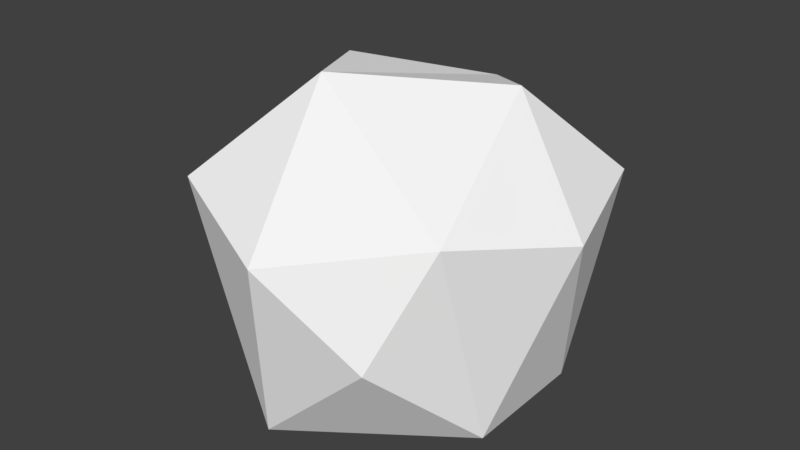 # Source: Low_Poly_Bush_001.blend  (saved by Blender 3.2.14; exported with 4.5.12 LTS)
import bpy
from mathutils import Matrix  # noqa: F401  (used for matrix-valued properties, if any)

bpy.ops.wm.read_factory_settings(use_empty=True)
scene = bpy.context.scene
scene.name = 'Scene'

# ---- collections
col_collection_1 = bpy.data.collections.new('Collection 1'); scene.collection.children.link(col_collection_1)

# ---- materials (node trees are filled in below, after node groups)
mat_low_poly_bush_001_mat = bpy.data.materials.new('Low_Poly_Bush_001_Mat')
mat_low_poly_bush_001_mat.alpha_threshold = 0.0
mat_low_poly_bush_001_mat.use_transparent_shadow = False
mat_low_poly_bush_001_mat.diffuse_color = (1.0, 1.0, 1.0, 1.0)
mat_low_poly_bush_001_mat.roughness = 0.5
mat_low_poly_bush_001_mat.specular_intensity = 0.0
mat_low_poly_bush_001_mat.line_color = (0.0, 0.0, 0.0, 1.0)

# ---- material node trees

# ---- world
world_world = bpy.data.worlds.new('World'); scene.world = world_world
world_world.color = (0.05088, 0.05088, 0.05088)
world_world.use_sun_shadow = False
world_world.sun_shadow_jitter_overblur = 0.0
world_world.cycles.sampling_method = 'MANUAL'

# ---- meshes
me_cube = bpy.data.meshes.new('Cube')
me_cube.from_pydata([(-0.4365, -0.4225, 1.185), (-0.6832, 1.163, 0.07187), (-0.1237, 1.063, 0.8332), (-1.64, 0.3347, 0.06572), (0.957, -0.9793, 0.6136), (-0.1524, -1.398, 0.2805), (-1.201, -0.9441, 0.4219), (-1.161, -0.2055, -0.9394), (0.5516, 0.3584, 1.104), (-0.359, -1.131, -1.149), (-0.2477, 0.723, -1.145), (0.9981, 0.9836, 0.4417), (0.9484, 0.4477, -0.9507), (0.2437, 1.435, -0.2363), (1.321, -0.05786, 0.3898), (0.9578, -0.4963, -0.9452), (0.6038, -1.245, -0.2347), (-0.9378, 0.394, 1.012)], [], [(14, 15, 12), (2, 17, 0), (14, 12, 11), (14, 11, 8), (9, 10, 15), (7, 10, 9), (4, 16, 15), (11, 2, 8), (1, 13, 10), (2, 11, 13), (5, 16, 4), (14, 4, 15), (0, 17, 6), (7, 6, 3), (8, 2, 0), (5, 0, 6), (14, 8, 4), (9, 6, 7), (13, 12, 10), (0, 5, 4), (9, 16, 5), (1, 3, 17), (3, 10, 7), (10, 12, 15), (1, 2, 13), (1, 10, 3), (17, 3, 6), (2, 1, 17), (16, 9, 15), (13, 11, 12), (0, 4, 8), (6, 9, 5)])
me_cube.materials.append(mat_low_poly_bush_001_mat)
me_cube.use_remesh_preserve_volume = False
me_cube.use_remesh_preserve_attributes = False
me_cube.use_mirror_vertex_groups = False
me_cube.update()

# ---- objects
ob_low_poly_bush_001 = bpy.data.objects.new('Low_Poly_Bush_001', me_cube)

# ---- transforms, parenting, visibility, modifiers, constraints
ob_low_poly_bush_001.location = (0.0, 0.0, 0.0)
ob_low_poly_bush_001.lock_rotations_4d = False
ob_low_poly_bush_001.empty_display_type = 'ARROWS'
ob_low_poly_bush_001.lineart.crease_threshold = 0.0

# ---- collection membership
col_collection_1.objects.link(ob_low_poly_bush_001)

# ---- scene / render settings (as saved in the file)
scene.frame_start = 1; scene.frame_end = 250; scene.frame_set(0)
scene.render.engine = 'BLENDER_EEVEE_NEXT'
scene.render.resolution_percentage = 50
scene.render.dither_intensity = 0.0
scene.cycles.use_denoising = False
scene.cycles.samples = 128
scene.cycles.sampling_pattern = 'TABULATED_SOBOL'
scene.cycles.light_sampling_threshold = 0.0
scene.cycles.use_adaptive_sampling = False
scene.cycles.use_light_tree = False
scene.cycles.blur_glossy = 0.0
scene.cycles.sample_clamp_indirect = 0.0
scene.view_settings.view_transform = 'Standard'
bpy.context.view_layer.update()

# ---- added for rendering (the .blend has no active camera and no usable light): camera, sun
cam_auto = bpy.data.cameras.new('AutoCamera')
cam_auto.lens = 50.0
cam_auto.sensor_width = 36.0
cam_auto.clip_end = 1000.0
ob_auto_camera = bpy.data.objects.new('AutoCamera', cam_auto)
scene.collection.objects.link(ob_auto_camera)
ob_auto_camera.location = (4.20351, -5.21749, 3.50854)
ob_auto_camera.rotation_euler = (1.09748, -7.21219e-08, 0.694738)
scene.camera = ob_auto_camera
light_auto_sun = bpy.data.lights.new('AutoSun', 'SUN')
light_auto_sun.energy = 3.0
light_auto_sun.angle = 0.0523599
ob_auto_sun = bpy.data.objects.new('AutoSun', light_auto_sun)
scene.collection.objects.link(ob_auto_sun)
ob_auto_sun.rotation_euler = (0.872665, 0.174533, 0.523599)
bpy.context.view_layer.update()
